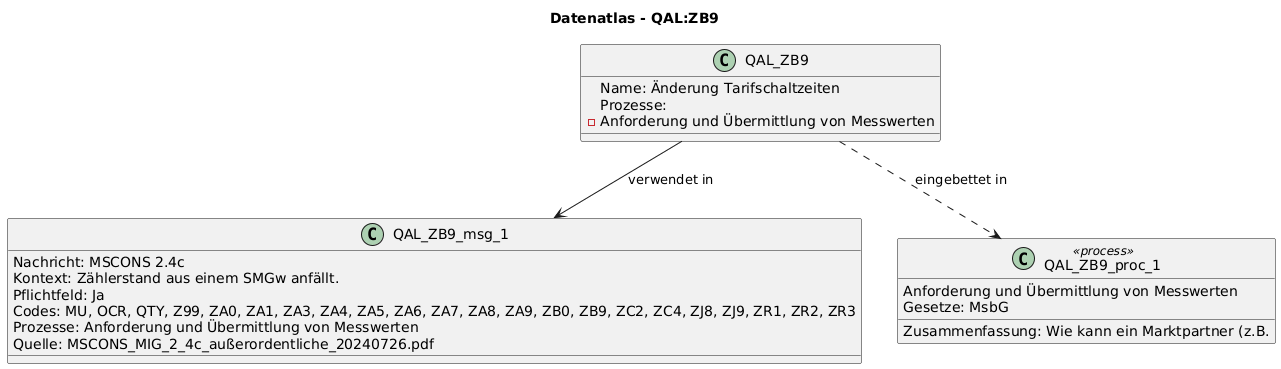

The diagram above was rendered by PlantUML. Its source (embedded in the PNG):
@startuml
title Datenatlas - QAL:ZB9
class QAL_ZB9 {
  Name: Änderung Tarifschaltzeiten
  Prozesse:
    - Anforderung und Übermittlung von Messwerten
}
class QAL_ZB9_msg_1 {
  Nachricht: MSCONS 2.4c
  Kontext: Zählerstand aus einem SMGw anfällt.
  Pflichtfeld: Ja
  Codes: MU, OCR, QTY, Z99, ZA0, ZA1, ZA3, ZA4, ZA5, ZA6, ZA7, ZA8, ZA9, ZB0, ZB9, ZC2, ZC4, ZJ8, ZJ9, ZR1, ZR2, ZR3
  Prozesse: Anforderung und Übermittlung von Messwerten
  Quelle: MSCONS_MIG_2_4c_außerordentliche_20240726.pdf
}
QAL_ZB9 --> QAL_ZB9_msg_1 : verwendet in
class QAL_ZB9_proc_1 <<process>> {
  Anforderung und Übermittlung von Messwerten
  Gesetze: MsbG
  Zusammenfassung: Wie kann ein Marktpartner (z.B.
}
QAL_ZB9 ..> QAL_ZB9_proc_1 : eingebettet in
@enduml